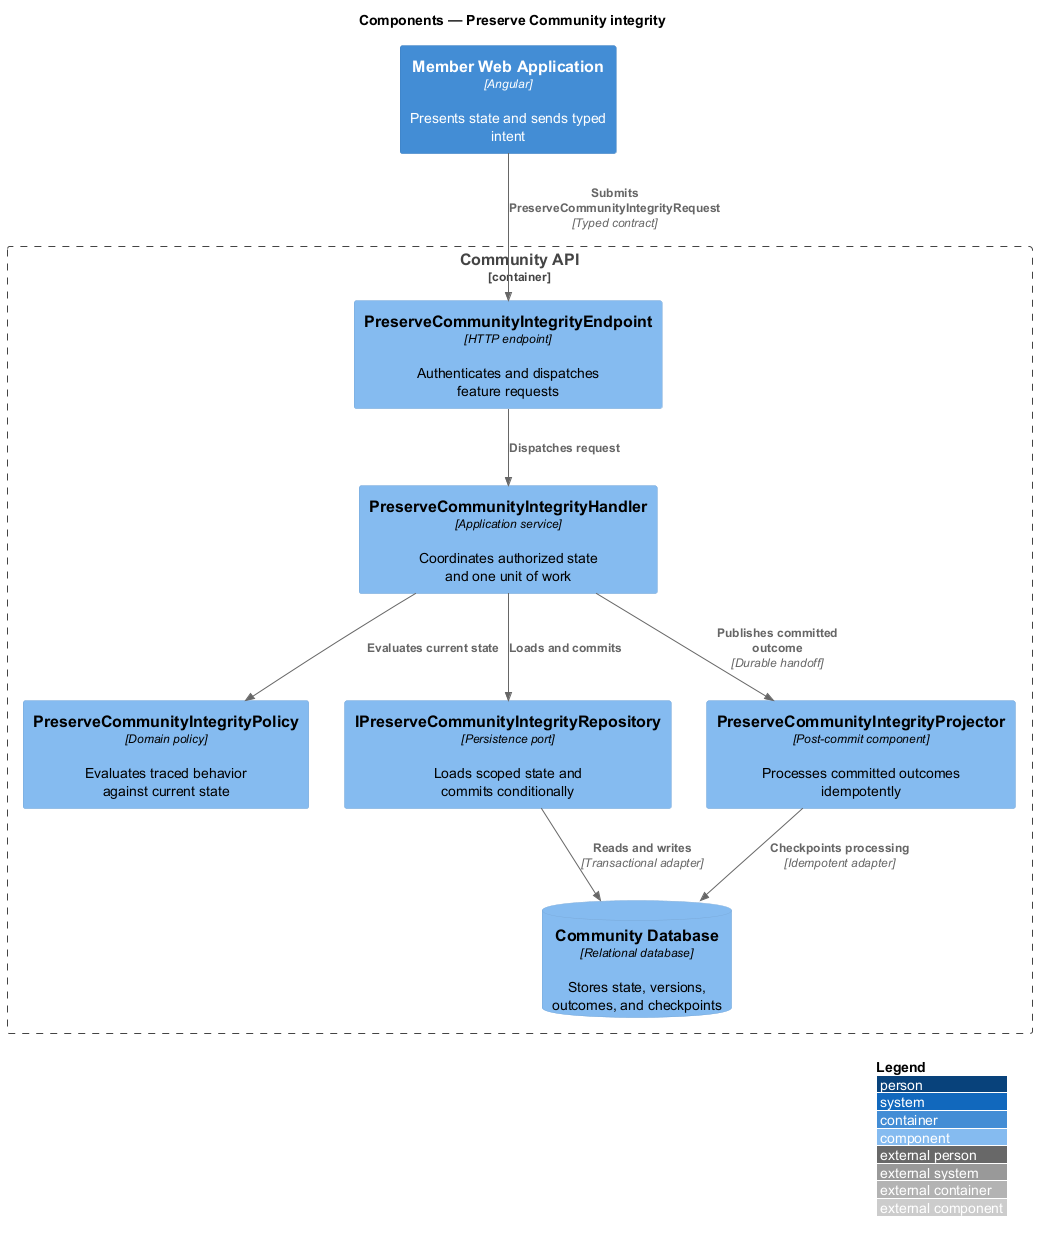

The diagram above was rendered by PlantUML. Its source (embedded in the PNG):
@startuml
!include <C4/C4_Component>
LAYOUT_WITH_LEGEND()
title Components — Preserve Community integrity

Container(frontend, "Member Web Application", "Angular", "Presents state and sends typed intent")
Container_Boundary(backend, "Community API") {
  Component(endpoint, "PreserveCommunityIntegrityEndpoint", "HTTP endpoint", "Authenticates and dispatches feature requests")
  Component(handler, "PreserveCommunityIntegrityHandler", "Application service", "Coordinates authorized state and one unit of work")
  Component(policy, "PreserveCommunityIntegrityPolicy", "Domain policy", "Evaluates traced behavior against current state")
  Component(repository, "IPreserveCommunityIntegrityRepository", "Persistence port", "Loads scoped state and commits conditionally")
  Component(projector, "PreserveCommunityIntegrityProjector", "Post-commit component", "Processes committed outcomes idempotently")
  ComponentDb(store, "Community Database", "Relational database", "Stores state, versions, outcomes, and checkpoints")
}

Rel(frontend, endpoint, "Submits PreserveCommunityIntegrityRequest", "Typed contract")
Rel(endpoint, handler, "Dispatches request")
Rel(handler, policy, "Evaluates current state")
Rel(handler, repository, "Loads and commits")
Rel(repository, store, "Reads and writes", "Transactional adapter")
Rel(handler, projector, "Publishes committed outcome", "Durable handoff")
Rel(projector, store, "Checkpoints processing", "Idempotent adapter")
@enduml